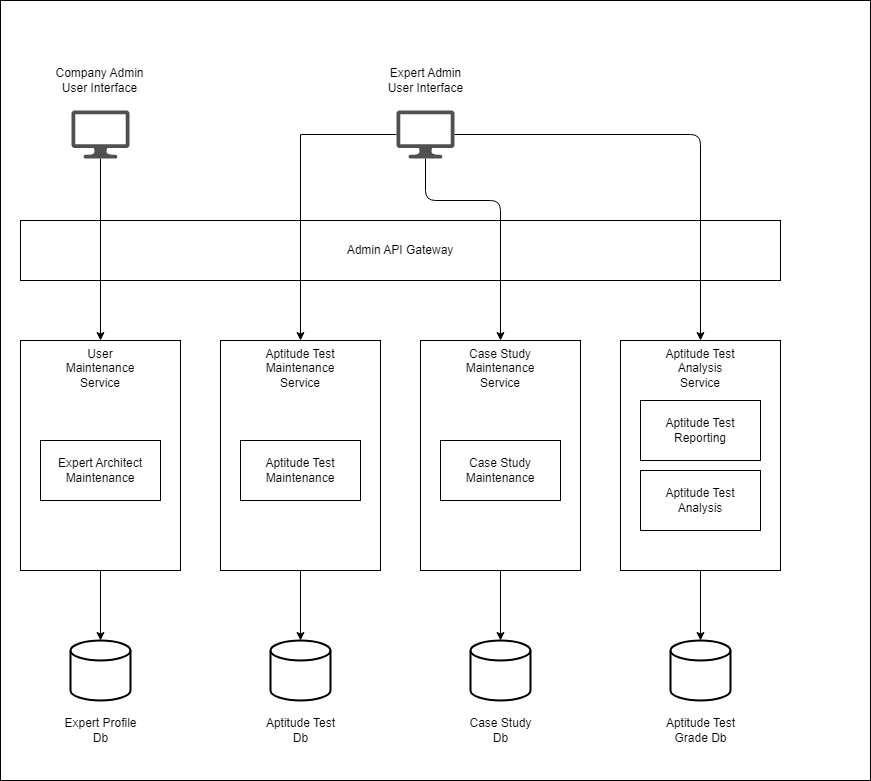

The diagram above was exported from draw.io. Its source (the exported page's mxGraphModel, read from the mxfile embedded in the PNG):
<mxGraphModel dx="1434" dy="836" grid="1" gridSize="10" guides="1" tooltips="1" connect="1" arrows="1" fold="1" page="1" pageScale="1" pageWidth="850" pageHeight="1100" math="0" shadow="0">
  <root>
    <mxCell id="0" />
    <mxCell id="1" parent="0" />
    <mxCell id="BURhxbBpFhUajFAk2L7Z-1" value="" style="rounded=0;whiteSpace=wrap;html=1;" vertex="1" parent="1">
      <mxGeometry x="20" y="60" width="870" height="780" as="geometry" />
    </mxCell>
    <mxCell id="fMiwKS6RCtV4HmQZGtE2-5" value="Admin API Gateway" style="rounded=0;whiteSpace=wrap;html=1;" parent="1" vertex="1">
      <mxGeometry x="40" y="280" width="760" height="60" as="geometry" />
    </mxCell>
    <mxCell id="fMiwKS6RCtV4HmQZGtE2-14" style="edgeStyle=orthogonalEdgeStyle;rounded=0;orthogonalLoop=1;jettySize=auto;html=1;entryX=0.5;entryY=0;entryDx=0;entryDy=0;entryPerimeter=0;" parent="1" source="fMiwKS6RCtV4HmQZGtE2-6" target="fMiwKS6RCtV4HmQZGtE2-8" edge="1">
      <mxGeometry relative="1" as="geometry" />
    </mxCell>
    <mxCell id="fMiwKS6RCtV4HmQZGtE2-6" value="User &lt;br&gt;Maintenance&lt;br&gt;Service" style="rounded=0;whiteSpace=wrap;html=1;verticalAlign=top;" parent="1" vertex="1">
      <mxGeometry x="40" y="400" width="160" height="230" as="geometry" />
    </mxCell>
    <mxCell id="fMiwKS6RCtV4HmQZGtE2-7" value="Expert Architect&lt;br&gt;Maintenance" style="rounded=0;whiteSpace=wrap;html=1;" parent="1" vertex="1">
      <mxGeometry x="60" y="500" width="120" height="60" as="geometry" />
    </mxCell>
    <mxCell id="fMiwKS6RCtV4HmQZGtE2-8" value="" style="strokeWidth=2;html=1;shape=mxgraph.flowchart.database;whiteSpace=wrap;" parent="1" vertex="1">
      <mxGeometry x="90" y="700" width="60" height="60" as="geometry" />
    </mxCell>
    <mxCell id="fMiwKS6RCtV4HmQZGtE2-9" value="Expert Profile&lt;br&gt;Db" style="text;html=1;align=center;verticalAlign=middle;resizable=0;points=[];autosize=1;strokeColor=none;fillColor=none;" parent="1" vertex="1">
      <mxGeometry x="70" y="770" width="100" height="40" as="geometry" />
    </mxCell>
    <mxCell id="fMiwKS6RCtV4HmQZGtE2-31" style="edgeStyle=orthogonalEdgeStyle;rounded=0;orthogonalLoop=1;jettySize=auto;html=1;entryX=0.5;entryY=0;entryDx=0;entryDy=0;" parent="1" source="fMiwKS6RCtV4HmQZGtE2-10" target="fMiwKS6RCtV4HmQZGtE2-6" edge="1">
      <mxGeometry relative="1" as="geometry" />
    </mxCell>
    <mxCell id="fMiwKS6RCtV4HmQZGtE2-10" value="" style="sketch=0;pointerEvents=1;shadow=0;dashed=0;html=1;strokeColor=none;fillColor=#505050;labelPosition=center;verticalLabelPosition=bottom;verticalAlign=top;outlineConnect=0;align=center;shape=mxgraph.office.devices.lcd_monitor;" parent="1" vertex="1">
      <mxGeometry x="91" y="170" width="58" height="48" as="geometry" />
    </mxCell>
    <mxCell id="fMiwKS6RCtV4HmQZGtE2-11" value="Company Admin&lt;br&gt;User Interface" style="text;html=1;align=center;verticalAlign=middle;resizable=0;points=[];autosize=1;strokeColor=none;fillColor=none;" parent="1" vertex="1">
      <mxGeometry x="64" y="120" width="110" height="40" as="geometry" />
    </mxCell>
    <mxCell id="fMiwKS6RCtV4HmQZGtE2-32" style="edgeStyle=orthogonalEdgeStyle;rounded=0;orthogonalLoop=1;jettySize=auto;html=1;entryX=0.5;entryY=0;entryDx=0;entryDy=0;" parent="1" source="fMiwKS6RCtV4HmQZGtE2-12" target="fMiwKS6RCtV4HmQZGtE2-16" edge="1">
      <mxGeometry relative="1" as="geometry" />
    </mxCell>
    <mxCell id="fMiwKS6RCtV4HmQZGtE2-33" style="edgeStyle=orthogonalEdgeStyle;rounded=1;orthogonalLoop=1;jettySize=auto;html=1;entryX=0.5;entryY=0;entryDx=0;entryDy=0;" parent="1" source="fMiwKS6RCtV4HmQZGtE2-12" target="fMiwKS6RCtV4HmQZGtE2-21" edge="1">
      <mxGeometry relative="1" as="geometry">
        <Array as="points">
          <mxPoint x="445" y="260" />
          <mxPoint x="520" y="260" />
        </Array>
      </mxGeometry>
    </mxCell>
    <mxCell id="fMiwKS6RCtV4HmQZGtE2-34" style="edgeStyle=orthogonalEdgeStyle;rounded=1;orthogonalLoop=1;jettySize=auto;html=1;" parent="1" source="fMiwKS6RCtV4HmQZGtE2-12" target="fMiwKS6RCtV4HmQZGtE2-26" edge="1">
      <mxGeometry relative="1" as="geometry">
        <Array as="points">
          <mxPoint x="720" y="194" />
        </Array>
      </mxGeometry>
    </mxCell>
    <mxCell id="fMiwKS6RCtV4HmQZGtE2-12" value="" style="sketch=0;pointerEvents=1;shadow=0;dashed=0;html=1;strokeColor=none;fillColor=#505050;labelPosition=center;verticalLabelPosition=bottom;verticalAlign=top;outlineConnect=0;align=center;shape=mxgraph.office.devices.lcd_monitor;" parent="1" vertex="1">
      <mxGeometry x="416" y="170" width="58" height="48" as="geometry" />
    </mxCell>
    <mxCell id="fMiwKS6RCtV4HmQZGtE2-13" value="Expert Admin&lt;br&gt;User Interface" style="text;html=1;align=center;verticalAlign=middle;resizable=0;points=[];autosize=1;strokeColor=none;fillColor=none;" parent="1" vertex="1">
      <mxGeometry x="395" y="120" width="100" height="40" as="geometry" />
    </mxCell>
    <mxCell id="fMiwKS6RCtV4HmQZGtE2-15" style="edgeStyle=orthogonalEdgeStyle;rounded=0;orthogonalLoop=1;jettySize=auto;html=1;entryX=0.5;entryY=0;entryDx=0;entryDy=0;entryPerimeter=0;" parent="1" source="fMiwKS6RCtV4HmQZGtE2-16" target="fMiwKS6RCtV4HmQZGtE2-18" edge="1">
      <mxGeometry relative="1" as="geometry" />
    </mxCell>
    <mxCell id="fMiwKS6RCtV4HmQZGtE2-16" value="Aptitude Test&lt;br&gt;Maintenance&lt;br&gt;Service" style="rounded=0;whiteSpace=wrap;html=1;verticalAlign=top;" parent="1" vertex="1">
      <mxGeometry x="240" y="400" width="160" height="230" as="geometry" />
    </mxCell>
    <mxCell id="fMiwKS6RCtV4HmQZGtE2-17" value="Aptitude Test&lt;br&gt;Maintenance" style="rounded=0;whiteSpace=wrap;html=1;" parent="1" vertex="1">
      <mxGeometry x="260" y="500" width="120" height="60" as="geometry" />
    </mxCell>
    <mxCell id="fMiwKS6RCtV4HmQZGtE2-18" value="" style="strokeWidth=2;html=1;shape=mxgraph.flowchart.database;whiteSpace=wrap;" parent="1" vertex="1">
      <mxGeometry x="290" y="700" width="60" height="60" as="geometry" />
    </mxCell>
    <mxCell id="fMiwKS6RCtV4HmQZGtE2-19" value="Aptitude Test&lt;br&gt;Db" style="text;html=1;align=center;verticalAlign=middle;resizable=0;points=[];autosize=1;strokeColor=none;fillColor=none;" parent="1" vertex="1">
      <mxGeometry x="275" y="770" width="90" height="40" as="geometry" />
    </mxCell>
    <mxCell id="fMiwKS6RCtV4HmQZGtE2-20" style="edgeStyle=orthogonalEdgeStyle;rounded=0;orthogonalLoop=1;jettySize=auto;html=1;entryX=0.5;entryY=0;entryDx=0;entryDy=0;entryPerimeter=0;" parent="1" source="fMiwKS6RCtV4HmQZGtE2-21" target="fMiwKS6RCtV4HmQZGtE2-23" edge="1">
      <mxGeometry relative="1" as="geometry" />
    </mxCell>
    <mxCell id="fMiwKS6RCtV4HmQZGtE2-21" value="Case Study&lt;br&gt;Maintenance&lt;br&gt;Service" style="rounded=0;whiteSpace=wrap;html=1;verticalAlign=top;" parent="1" vertex="1">
      <mxGeometry x="440" y="400" width="160" height="230" as="geometry" />
    </mxCell>
    <mxCell id="fMiwKS6RCtV4HmQZGtE2-22" value="Case Study&lt;br&gt;Maintenance" style="rounded=0;whiteSpace=wrap;html=1;" parent="1" vertex="1">
      <mxGeometry x="460" y="500" width="120" height="60" as="geometry" />
    </mxCell>
    <mxCell id="fMiwKS6RCtV4HmQZGtE2-23" value="" style="strokeWidth=2;html=1;shape=mxgraph.flowchart.database;whiteSpace=wrap;" parent="1" vertex="1">
      <mxGeometry x="490" y="700" width="60" height="60" as="geometry" />
    </mxCell>
    <mxCell id="fMiwKS6RCtV4HmQZGtE2-24" value="Case Study&lt;br&gt;Db" style="text;html=1;align=center;verticalAlign=middle;resizable=0;points=[];autosize=1;strokeColor=none;fillColor=none;" parent="1" vertex="1">
      <mxGeometry x="475" y="770" width="90" height="40" as="geometry" />
    </mxCell>
    <mxCell id="fMiwKS6RCtV4HmQZGtE2-25" style="edgeStyle=orthogonalEdgeStyle;rounded=0;orthogonalLoop=1;jettySize=auto;html=1;entryX=0.5;entryY=0;entryDx=0;entryDy=0;entryPerimeter=0;" parent="1" source="fMiwKS6RCtV4HmQZGtE2-26" target="fMiwKS6RCtV4HmQZGtE2-28" edge="1">
      <mxGeometry relative="1" as="geometry" />
    </mxCell>
    <mxCell id="fMiwKS6RCtV4HmQZGtE2-26" value="Aptitude Test&lt;br&gt;Analysis&lt;br&gt;Service" style="rounded=0;whiteSpace=wrap;html=1;verticalAlign=top;" parent="1" vertex="1">
      <mxGeometry x="640" y="400" width="160" height="230" as="geometry" />
    </mxCell>
    <mxCell id="fMiwKS6RCtV4HmQZGtE2-27" value="Aptitude Test&lt;br&gt;Reporting" style="rounded=0;whiteSpace=wrap;html=1;" parent="1" vertex="1">
      <mxGeometry x="660" y="460" width="120" height="60" as="geometry" />
    </mxCell>
    <mxCell id="fMiwKS6RCtV4HmQZGtE2-28" value="" style="strokeWidth=2;html=1;shape=mxgraph.flowchart.database;whiteSpace=wrap;" parent="1" vertex="1">
      <mxGeometry x="690" y="700" width="60" height="60" as="geometry" />
    </mxCell>
    <mxCell id="fMiwKS6RCtV4HmQZGtE2-29" value="Aptitude Test&lt;br&gt;Grade Db" style="text;html=1;align=center;verticalAlign=middle;resizable=0;points=[];autosize=1;strokeColor=none;fillColor=none;" parent="1" vertex="1">
      <mxGeometry x="675" y="770" width="90" height="40" as="geometry" />
    </mxCell>
    <mxCell id="fMiwKS6RCtV4HmQZGtE2-30" value="Aptitude Test&lt;br&gt;Analysis" style="rounded=0;whiteSpace=wrap;html=1;" parent="1" vertex="1">
      <mxGeometry x="660" y="530" width="120" height="60" as="geometry" />
    </mxCell>
  </root>
</mxGraphModel>